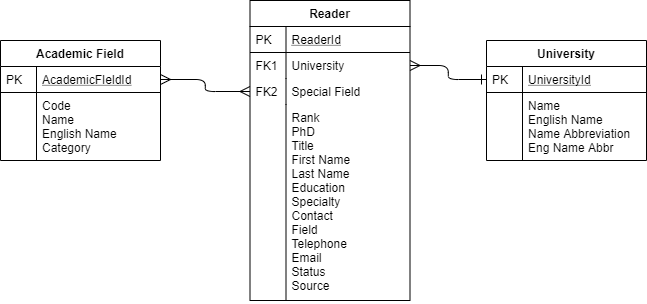

The diagram above was exported from draw.io. Its source (the exported page's mxGraphModel, read from the mxfile embedded in the PNG):
<mxGraphModel dx="768" dy="455" grid="1" gridSize="10" guides="1" tooltips="1" connect="1" arrows="1" fold="1" page="1" pageScale="1" pageWidth="827" pageHeight="1169" math="0" shadow="0">
  <root>
    <mxCell id="WIyWlLk6GJQsqaUBKTNV-0" />
    <mxCell id="WIyWlLk6GJQsqaUBKTNV-1" parent="WIyWlLk6GJQsqaUBKTNV-0" />
    <mxCell id="zkfFHV4jXpPFQw0GAbJ--51" value="Academic Field" style="swimlane;fontStyle=1;childLayout=stackLayout;horizontal=1;startSize=26;horizontalStack=0;resizeParent=1;resizeLast=0;collapsible=1;marginBottom=0;rounded=0;shadow=0;strokeWidth=1;" parent="WIyWlLk6GJQsqaUBKTNV-1" vertex="1">
      <mxGeometry x="84" y="120" width="160" height="120" as="geometry">
        <mxRectangle x="20" y="80" width="160" height="26" as="alternateBounds" />
      </mxGeometry>
    </mxCell>
    <mxCell id="zkfFHV4jXpPFQw0GAbJ--52" value="AcademicFIeldId" style="shape=partialRectangle;top=0;left=0;right=0;bottom=1;align=left;verticalAlign=top;fillColor=none;spacingLeft=40;spacingRight=4;overflow=hidden;rotatable=0;points=[[0,0.5],[1,0.5]];portConstraint=eastwest;dropTarget=0;rounded=0;shadow=0;strokeWidth=1;fontStyle=4" parent="zkfFHV4jXpPFQw0GAbJ--51" vertex="1">
      <mxGeometry y="26" width="160" height="26" as="geometry" />
    </mxCell>
    <mxCell id="zkfFHV4jXpPFQw0GAbJ--53" value="PK" style="shape=partialRectangle;top=0;left=0;bottom=0;fillColor=none;align=left;verticalAlign=top;spacingLeft=4;spacingRight=4;overflow=hidden;rotatable=0;points=[];portConstraint=eastwest;part=1;" parent="zkfFHV4jXpPFQw0GAbJ--52" vertex="1" connectable="0">
      <mxGeometry width="36" height="26" as="geometry" />
    </mxCell>
    <mxCell id="zkfFHV4jXpPFQw0GAbJ--54" value="Code&#10;Name&#10;English Name&#10;Category" style="shape=partialRectangle;top=0;left=0;right=0;bottom=0;align=left;verticalAlign=top;fillColor=none;spacingLeft=40;spacingRight=4;overflow=hidden;rotatable=0;points=[[0,0.5],[1,0.5]];portConstraint=eastwest;dropTarget=0;rounded=0;shadow=0;strokeWidth=1;" parent="zkfFHV4jXpPFQw0GAbJ--51" vertex="1">
      <mxGeometry y="52" width="160" height="68" as="geometry" />
    </mxCell>
    <mxCell id="zkfFHV4jXpPFQw0GAbJ--55" value="" style="shape=partialRectangle;top=0;left=0;bottom=0;fillColor=none;align=left;verticalAlign=top;spacingLeft=4;spacingRight=4;overflow=hidden;rotatable=0;points=[];portConstraint=eastwest;part=1;" parent="zkfFHV4jXpPFQw0GAbJ--54" vertex="1" connectable="0">
      <mxGeometry width="36" height="68" as="geometry" />
    </mxCell>
    <mxCell id="zkfFHV4jXpPFQw0GAbJ--56" value="Reader" style="swimlane;fontStyle=1;childLayout=stackLayout;horizontal=1;startSize=26;horizontalStack=0;resizeParent=1;resizeLast=0;collapsible=1;marginBottom=0;rounded=0;shadow=0;strokeWidth=1;" parent="WIyWlLk6GJQsqaUBKTNV-1" vertex="1">
      <mxGeometry x="333.5" y="80" width="160" height="300" as="geometry">
        <mxRectangle x="260" y="80" width="160" height="26" as="alternateBounds" />
      </mxGeometry>
    </mxCell>
    <mxCell id="zkfFHV4jXpPFQw0GAbJ--57" value="ReaderId" style="shape=partialRectangle;top=0;left=0;right=0;bottom=1;align=left;verticalAlign=top;fillColor=none;spacingLeft=40;spacingRight=4;overflow=hidden;rotatable=0;points=[[0,0.5],[1,0.5]];portConstraint=eastwest;dropTarget=0;rounded=0;shadow=0;strokeWidth=1;fontStyle=4" parent="zkfFHV4jXpPFQw0GAbJ--56" vertex="1">
      <mxGeometry y="26" width="160" height="26" as="geometry" />
    </mxCell>
    <mxCell id="zkfFHV4jXpPFQw0GAbJ--58" value="PK" style="shape=partialRectangle;top=0;left=0;bottom=0;fillColor=none;align=left;verticalAlign=top;spacingLeft=4;spacingRight=4;overflow=hidden;rotatable=0;points=[];portConstraint=eastwest;part=1;" parent="zkfFHV4jXpPFQw0GAbJ--57" vertex="1" connectable="0">
      <mxGeometry width="36" height="26" as="geometry" />
    </mxCell>
    <mxCell id="zkfFHV4jXpPFQw0GAbJ--59" value="University" style="shape=partialRectangle;top=0;left=0;right=0;bottom=0;align=left;verticalAlign=top;fillColor=none;spacingLeft=40;spacingRight=4;overflow=hidden;rotatable=0;points=[[0,0.5],[1,0.5]];portConstraint=eastwest;dropTarget=0;rounded=0;shadow=0;strokeWidth=1;" parent="zkfFHV4jXpPFQw0GAbJ--56" vertex="1">
      <mxGeometry y="52" width="160" height="26" as="geometry" />
    </mxCell>
    <mxCell id="zkfFHV4jXpPFQw0GAbJ--60" value="FK1" style="shape=partialRectangle;top=0;left=0;bottom=0;fillColor=none;align=left;verticalAlign=top;spacingLeft=4;spacingRight=4;overflow=hidden;rotatable=0;points=[];portConstraint=eastwest;part=1;" parent="zkfFHV4jXpPFQw0GAbJ--59" vertex="1" connectable="0">
      <mxGeometry width="36" height="26" as="geometry" />
    </mxCell>
    <mxCell id="zkfFHV4jXpPFQw0GAbJ--61" value="Special Field" style="shape=partialRectangle;top=0;left=0;right=0;bottom=0;align=left;verticalAlign=top;fillColor=none;spacingLeft=40;spacingRight=4;overflow=hidden;rotatable=0;points=[[0,0.5],[1,0.5]];portConstraint=eastwest;dropTarget=0;rounded=0;shadow=0;strokeWidth=1;" parent="zkfFHV4jXpPFQw0GAbJ--56" vertex="1">
      <mxGeometry y="78" width="160" height="26" as="geometry" />
    </mxCell>
    <mxCell id="zkfFHV4jXpPFQw0GAbJ--62" value="FK2" style="shape=partialRectangle;top=0;left=0;bottom=0;fillColor=none;align=left;verticalAlign=top;spacingLeft=4;spacingRight=4;overflow=hidden;rotatable=0;points=[];portConstraint=eastwest;part=1;" parent="zkfFHV4jXpPFQw0GAbJ--61" vertex="1" connectable="0">
      <mxGeometry width="36" height="26" as="geometry" />
    </mxCell>
    <mxCell id="JaAFvQ-MOzvKCRs0uqS9-0" value="Rank&#10;PhD&#10;Title&#10;First Name&#10;Last Name&#10;Education&#10;Specialty&#10;Contact&#10;Field&#10;Telephone&#10;Email&#10;Status&#10;Source" style="shape=partialRectangle;top=0;left=0;right=0;bottom=0;align=left;verticalAlign=top;fillColor=none;spacingLeft=40;spacingRight=4;overflow=hidden;rotatable=0;points=[[0,0.5],[1,0.5]];portConstraint=eastwest;dropTarget=0;rounded=0;shadow=0;strokeWidth=1;" vertex="1" parent="zkfFHV4jXpPFQw0GAbJ--56">
      <mxGeometry y="104" width="160" height="196" as="geometry" />
    </mxCell>
    <mxCell id="JaAFvQ-MOzvKCRs0uqS9-1" value="" style="shape=partialRectangle;top=0;left=0;bottom=0;fillColor=none;align=left;verticalAlign=top;spacingLeft=4;spacingRight=4;overflow=hidden;rotatable=0;points=[];portConstraint=eastwest;part=1;" vertex="1" connectable="0" parent="JaAFvQ-MOzvKCRs0uqS9-0">
      <mxGeometry width="36" height="195.99999999999997" as="geometry" />
    </mxCell>
    <mxCell id="zkfFHV4jXpPFQw0GAbJ--63" value="" style="edgeStyle=orthogonalEdgeStyle;endArrow=ERmany;startArrow=ERmany;shadow=0;strokeWidth=1;endSize=8;startSize=8;startFill=0;endFill=0;entryX=0;entryY=0.5;entryDx=0;entryDy=0;" parent="WIyWlLk6GJQsqaUBKTNV-1" source="zkfFHV4jXpPFQw0GAbJ--52" target="zkfFHV4jXpPFQw0GAbJ--61" edge="1">
      <mxGeometry width="100" height="100" relative="1" as="geometry">
        <mxPoint x="234" y="390" as="sourcePoint" />
        <mxPoint x="334" y="290" as="targetPoint" />
      </mxGeometry>
    </mxCell>
    <mxCell id="zkfFHV4jXpPFQw0GAbJ--64" value="University" style="swimlane;fontStyle=1;childLayout=stackLayout;horizontal=1;startSize=26;horizontalStack=0;resizeParent=1;resizeLast=0;collapsible=1;marginBottom=0;rounded=0;shadow=0;strokeWidth=1;" parent="WIyWlLk6GJQsqaUBKTNV-1" vertex="1">
      <mxGeometry x="570" y="120" width="160" height="120" as="geometry">
        <mxRectangle x="260" y="270" width="160" height="26" as="alternateBounds" />
      </mxGeometry>
    </mxCell>
    <mxCell id="zkfFHV4jXpPFQw0GAbJ--65" value="UniversityId" style="shape=partialRectangle;top=0;left=0;right=0;bottom=1;align=left;verticalAlign=top;fillColor=none;spacingLeft=40;spacingRight=4;overflow=hidden;rotatable=0;points=[[0,0.5],[1,0.5]];portConstraint=eastwest;dropTarget=0;rounded=0;shadow=0;strokeWidth=1;fontStyle=4" parent="zkfFHV4jXpPFQw0GAbJ--64" vertex="1">
      <mxGeometry y="26" width="160" height="26" as="geometry" />
    </mxCell>
    <mxCell id="zkfFHV4jXpPFQw0GAbJ--66" value="PK" style="shape=partialRectangle;top=0;left=0;bottom=0;fillColor=none;align=left;verticalAlign=top;spacingLeft=4;spacingRight=4;overflow=hidden;rotatable=0;points=[];portConstraint=eastwest;part=1;" parent="zkfFHV4jXpPFQw0GAbJ--65" vertex="1" connectable="0">
      <mxGeometry width="36" height="26" as="geometry" />
    </mxCell>
    <mxCell id="zkfFHV4jXpPFQw0GAbJ--67" value="Name&#10;English Name&#10;Name Abbreviation&#10;Eng Name Abbr" style="shape=partialRectangle;top=0;left=0;right=0;bottom=0;align=left;verticalAlign=top;fillColor=none;spacingLeft=40;spacingRight=4;overflow=hidden;rotatable=0;points=[[0,0.5],[1,0.5]];portConstraint=eastwest;dropTarget=0;rounded=0;shadow=0;strokeWidth=1;" parent="zkfFHV4jXpPFQw0GAbJ--64" vertex="1">
      <mxGeometry y="52" width="160" height="68" as="geometry" />
    </mxCell>
    <mxCell id="zkfFHV4jXpPFQw0GAbJ--68" value="" style="shape=partialRectangle;top=0;left=0;bottom=0;fillColor=none;align=left;verticalAlign=top;spacingLeft=4;spacingRight=4;overflow=hidden;rotatable=0;points=[];portConstraint=eastwest;part=1;" parent="zkfFHV4jXpPFQw0GAbJ--67" vertex="1" connectable="0">
      <mxGeometry width="36" height="68" as="geometry" />
    </mxCell>
    <mxCell id="zkfFHV4jXpPFQw0GAbJ--71" value="" style="edgeStyle=orthogonalEdgeStyle;endArrow=ERone;startArrow=ERmany;shadow=0;strokeWidth=1;endSize=8;startSize=8;entryX=0;entryY=0.5;entryDx=0;entryDy=0;startFill=0;endFill=0;exitX=1;exitY=0.5;exitDx=0;exitDy=0;" parent="WIyWlLk6GJQsqaUBKTNV-1" source="zkfFHV4jXpPFQw0GAbJ--59" target="zkfFHV4jXpPFQw0GAbJ--65" edge="1">
      <mxGeometry width="100" height="100" relative="1" as="geometry">
        <mxPoint x="524" y="190" as="sourcePoint" />
        <mxPoint x="254" y="169" as="targetPoint" />
        <Array as="points" />
      </mxGeometry>
    </mxCell>
  </root>
</mxGraphModel>